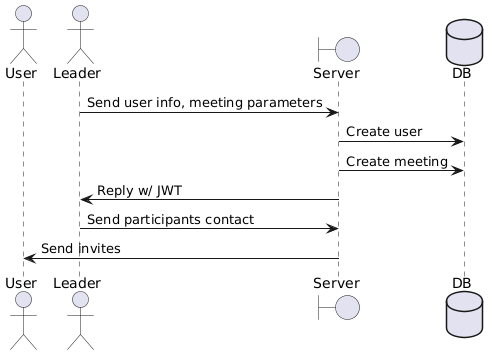

The diagram above was rendered by PlantUML. Its source (embedded in the PNG):
@startuml
actor User
actor Leader
boundary Server
database DB

Leader -> Server: Send user info, meeting parameters
Server -> DB: Create user
Server -> DB: Create meeting
Server -> Leader: Reply w/ JWT
Leader -> Server: Send participants contact
User <- Server: Send invites

@enduml